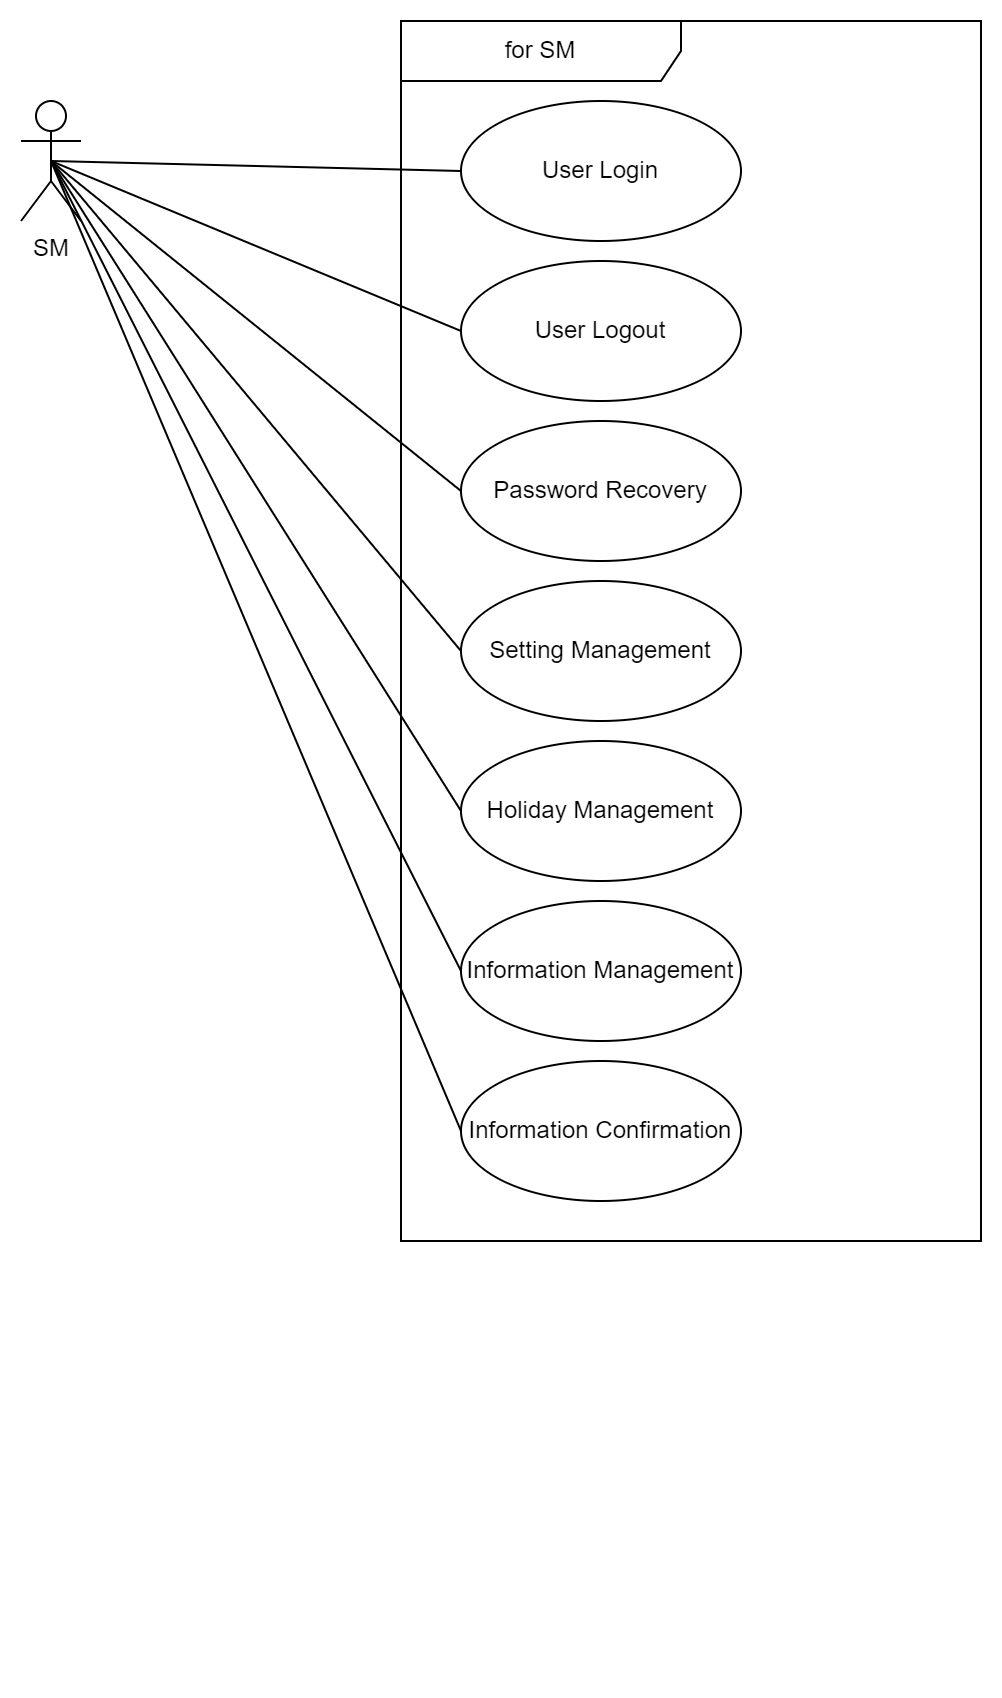

The diagram above was exported from draw.io. Its source (the exported page's mxGraphModel, read from the mxfile embedded in the PNG):
<mxGraphModel dx="1194" dy="806" grid="1" gridSize="10" guides="1" tooltips="1" connect="1" arrows="1" fold="1" page="1" pageScale="1" pageWidth="827" pageHeight="1169" math="0" shadow="0">
  <root>
    <mxCell id="0" />
    <mxCell id="1" parent="0" />
    <mxCell id="2" value="SM" style="shape=umlActor;verticalLabelPosition=bottom;verticalAlign=top;html=1;" vertex="1" parent="1">
      <mxGeometry x="80" y="80" width="30" height="60" as="geometry" />
    </mxCell>
    <mxCell id="3" value="for SM" style="shape=umlFrame;whiteSpace=wrap;html=1;pointerEvents=0;width=140;height=30;" vertex="1" parent="1">
      <mxGeometry x="270" y="40" width="290" height="610" as="geometry" />
    </mxCell>
    <mxCell id="4" value="User Login" style="ellipse;whiteSpace=wrap;html=1;" vertex="1" parent="1">
      <mxGeometry x="300" y="80" width="140" height="70" as="geometry" />
    </mxCell>
    <mxCell id="5" value="User Logout" style="ellipse;whiteSpace=wrap;html=1;" vertex="1" parent="1">
      <mxGeometry x="300" y="160" width="140" height="70" as="geometry" />
    </mxCell>
    <mxCell id="6" value="Password Recovery" style="ellipse;whiteSpace=wrap;html=1;" vertex="1" parent="1">
      <mxGeometry x="300" y="240" width="140" height="70" as="geometry" />
    </mxCell>
    <mxCell id="7" value="Setting Management" style="ellipse;whiteSpace=wrap;html=1;" vertex="1" parent="1">
      <mxGeometry x="300" y="320" width="140" height="70" as="geometry" />
    </mxCell>
    <mxCell id="8" value="Information Management" style="ellipse;whiteSpace=wrap;html=1;" vertex="1" parent="1">
      <mxGeometry x="300" y="480" width="140" height="70" as="geometry" />
    </mxCell>
    <mxCell id="9" value="" style="endArrow=none;html=1;rounded=0;entryX=0;entryY=0.5;entryDx=0;entryDy=0;exitX=0.5;exitY=0.5;exitDx=0;exitDy=0;exitPerimeter=0;" edge="1" source="2" target="4" parent="1">
      <mxGeometry width="50" height="50" relative="1" as="geometry">
        <mxPoint x="190" y="220" as="sourcePoint" />
        <mxPoint x="240" y="170" as="targetPoint" />
      </mxGeometry>
    </mxCell>
    <mxCell id="10" value="" style="endArrow=none;html=1;rounded=0;entryX=0.5;entryY=0.5;entryDx=0;entryDy=0;entryPerimeter=0;exitX=0;exitY=0.5;exitDx=0;exitDy=0;" edge="1" source="5" target="2" parent="1">
      <mxGeometry width="50" height="50" relative="1" as="geometry">
        <mxPoint x="390" y="300" as="sourcePoint" />
        <mxPoint x="440" y="250" as="targetPoint" />
      </mxGeometry>
    </mxCell>
    <mxCell id="11" value="" style="endArrow=none;html=1;rounded=0;entryX=0.5;entryY=0.5;entryDx=0;entryDy=0;entryPerimeter=0;exitX=0;exitY=0.5;exitDx=0;exitDy=0;" edge="1" source="6" target="2" parent="1">
      <mxGeometry width="50" height="50" relative="1" as="geometry">
        <mxPoint x="390" y="300" as="sourcePoint" />
        <mxPoint x="440" y="250" as="targetPoint" />
      </mxGeometry>
    </mxCell>
    <mxCell id="12" value="" style="endArrow=none;html=1;rounded=0;entryX=0.5;entryY=0.5;entryDx=0;entryDy=0;entryPerimeter=0;exitX=0;exitY=0.5;exitDx=0;exitDy=0;" edge="1" source="7" target="2" parent="1">
      <mxGeometry width="50" height="50" relative="1" as="geometry">
        <mxPoint x="390" y="300" as="sourcePoint" />
        <mxPoint x="440" y="250" as="targetPoint" />
      </mxGeometry>
    </mxCell>
    <mxCell id="13" value="" style="endArrow=none;html=1;rounded=0;entryX=0.5;entryY=0.5;entryDx=0;entryDy=0;entryPerimeter=0;exitX=0;exitY=0.5;exitDx=0;exitDy=0;" edge="1" source="8" target="2" parent="1">
      <mxGeometry width="50" height="50" relative="1" as="geometry">
        <mxPoint x="390" y="300" as="sourcePoint" />
        <mxPoint x="440" y="250" as="targetPoint" />
      </mxGeometry>
    </mxCell>
    <mxCell id="14" style="edgeStyle=orthogonalEdgeStyle;rounded=0;orthogonalLoop=1;jettySize=auto;html=1;exitX=0.5;exitY=1;exitDx=0;exitDy=0;" edge="1" parent="1">
      <mxGeometry relative="1" as="geometry">
        <mxPoint x="390" y="860" as="sourcePoint" />
        <mxPoint x="390" y="860" as="targetPoint" />
      </mxGeometry>
    </mxCell>
    <mxCell id="15" value="Information Confirmation" style="ellipse;whiteSpace=wrap;html=1;" vertex="1" parent="1">
      <mxGeometry x="300" y="560" width="140" height="70" as="geometry" />
    </mxCell>
    <mxCell id="16" value="" style="endArrow=none;html=1;rounded=0;entryX=0.5;entryY=0.5;entryDx=0;entryDy=0;entryPerimeter=0;exitX=0;exitY=0.5;exitDx=0;exitDy=0;" edge="1" source="15" target="2" parent="1">
      <mxGeometry width="50" height="50" relative="1" as="geometry">
        <mxPoint x="310" y="445" as="sourcePoint" />
        <mxPoint x="105" y="120" as="targetPoint" />
      </mxGeometry>
    </mxCell>
    <mxCell id="17" value="Holiday Management" style="ellipse;whiteSpace=wrap;html=1;" vertex="1" parent="1">
      <mxGeometry x="300" y="400" width="140" height="70" as="geometry" />
    </mxCell>
    <mxCell id="18" value="" style="endArrow=none;html=1;rounded=0;entryX=0.5;entryY=0.5;entryDx=0;entryDy=0;entryPerimeter=0;exitX=0;exitY=0.5;exitDx=0;exitDy=0;" edge="1" source="17" target="2" parent="1">
      <mxGeometry width="50" height="50" relative="1" as="geometry">
        <mxPoint x="310" y="365" as="sourcePoint" />
        <mxPoint x="105" y="120" as="targetPoint" />
      </mxGeometry>
    </mxCell>
  </root>
</mxGraphModel>